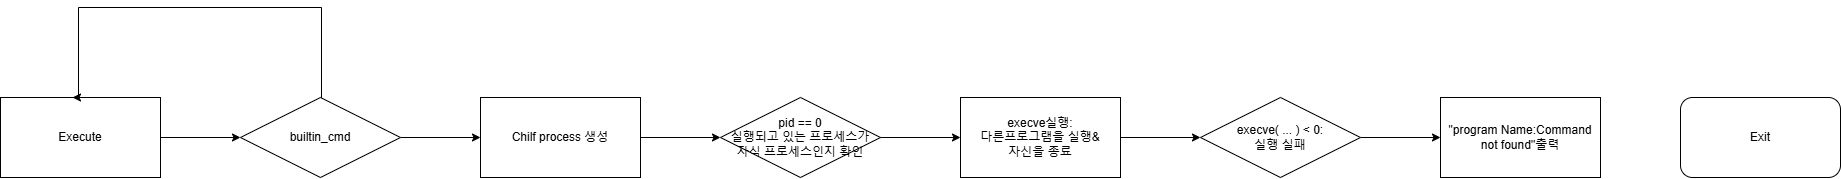

The diagram above was exported from draw.io. Its source (the exported page's mxGraphModel, read from the mxfile embedded in the PNG):
<mxGraphModel dx="1706" dy="669" grid="1" gridSize="10" guides="1" tooltips="1" connect="1" arrows="1" fold="1" page="1" pageScale="1" pageWidth="3300" pageHeight="4681" math="0" shadow="0">
  <root>
    <mxCell id="0" />
    <mxCell id="1" parent="0" />
    <mxCell id="cy9_ewCxF3x80U1FJxl7-5" style="edgeStyle=orthogonalEdgeStyle;rounded=0;orthogonalLoop=1;jettySize=auto;html=1;entryX=0;entryY=0.5;entryDx=0;entryDy=0;" edge="1" parent="1" source="cy9_ewCxF3x80U1FJxl7-1" target="cy9_ewCxF3x80U1FJxl7-2">
      <mxGeometry relative="1" as="geometry" />
    </mxCell>
    <mxCell id="cy9_ewCxF3x80U1FJxl7-1" value="Execute" style="rounded=0;whiteSpace=wrap;html=1;" vertex="1" parent="1">
      <mxGeometry x="640" y="440" width="160" height="80" as="geometry" />
    </mxCell>
    <mxCell id="cy9_ewCxF3x80U1FJxl7-3" style="edgeStyle=orthogonalEdgeStyle;rounded=0;orthogonalLoop=1;jettySize=auto;html=1;entryX=0.45;entryY=0;entryDx=0;entryDy=0;entryPerimeter=0;" edge="1" parent="1" source="cy9_ewCxF3x80U1FJxl7-2" target="cy9_ewCxF3x80U1FJxl7-1">
      <mxGeometry relative="1" as="geometry">
        <mxPoint x="720" y="350" as="targetPoint" />
        <Array as="points">
          <mxPoint x="961" y="350" />
          <mxPoint x="718" y="350" />
        </Array>
      </mxGeometry>
    </mxCell>
    <mxCell id="cy9_ewCxF3x80U1FJxl7-20" style="edgeStyle=orthogonalEdgeStyle;rounded=0;orthogonalLoop=1;jettySize=auto;html=1;" edge="1" parent="1" source="cy9_ewCxF3x80U1FJxl7-2" target="cy9_ewCxF3x80U1FJxl7-15">
      <mxGeometry relative="1" as="geometry" />
    </mxCell>
    <mxCell id="cy9_ewCxF3x80U1FJxl7-2" value="builtin_cmd" style="rhombus;whiteSpace=wrap;html=1;" vertex="1" parent="1">
      <mxGeometry x="880" y="440" width="160" height="80" as="geometry" />
    </mxCell>
    <mxCell id="cy9_ewCxF3x80U1FJxl7-6" value="Exit" style="rounded=1;whiteSpace=wrap;html=1;" vertex="1" parent="1">
      <mxGeometry x="2320" y="440" width="160" height="80" as="geometry" />
    </mxCell>
    <mxCell id="cy9_ewCxF3x80U1FJxl7-22" style="edgeStyle=orthogonalEdgeStyle;rounded=0;orthogonalLoop=1;jettySize=auto;html=1;" edge="1" parent="1" source="cy9_ewCxF3x80U1FJxl7-10" target="cy9_ewCxF3x80U1FJxl7-16">
      <mxGeometry relative="1" as="geometry" />
    </mxCell>
    <mxCell id="cy9_ewCxF3x80U1FJxl7-10" value="pid == 0&lt;br&gt;실행되고 있는 프로세스가 &lt;br&gt;자식 프로세스인지 확인" style="rhombus;whiteSpace=wrap;html=1;" vertex="1" parent="1">
      <mxGeometry x="1360" y="440" width="160" height="80" as="geometry" />
    </mxCell>
    <mxCell id="cy9_ewCxF3x80U1FJxl7-24" style="edgeStyle=orthogonalEdgeStyle;rounded=0;orthogonalLoop=1;jettySize=auto;html=1;" edge="1" parent="1" source="cy9_ewCxF3x80U1FJxl7-11" target="cy9_ewCxF3x80U1FJxl7-18">
      <mxGeometry relative="1" as="geometry" />
    </mxCell>
    <mxCell id="cy9_ewCxF3x80U1FJxl7-11" value="execve( ... ) &amp;lt; 0:&lt;br&gt;실행 실패" style="rhombus;whiteSpace=wrap;html=1;" vertex="1" parent="1">
      <mxGeometry x="1840" y="440" width="160" height="80" as="geometry" />
    </mxCell>
    <mxCell id="cy9_ewCxF3x80U1FJxl7-21" style="edgeStyle=orthogonalEdgeStyle;rounded=0;orthogonalLoop=1;jettySize=auto;html=1;" edge="1" parent="1" source="cy9_ewCxF3x80U1FJxl7-15" target="cy9_ewCxF3x80U1FJxl7-10">
      <mxGeometry relative="1" as="geometry" />
    </mxCell>
    <mxCell id="cy9_ewCxF3x80U1FJxl7-15" value="Chilf process 생성" style="rounded=0;whiteSpace=wrap;html=1;" vertex="1" parent="1">
      <mxGeometry x="1120" y="440" width="160" height="80" as="geometry" />
    </mxCell>
    <mxCell id="cy9_ewCxF3x80U1FJxl7-23" style="edgeStyle=orthogonalEdgeStyle;rounded=0;orthogonalLoop=1;jettySize=auto;html=1;" edge="1" parent="1" source="cy9_ewCxF3x80U1FJxl7-16" target="cy9_ewCxF3x80U1FJxl7-11">
      <mxGeometry relative="1" as="geometry" />
    </mxCell>
    <mxCell id="cy9_ewCxF3x80U1FJxl7-16" value="execve실행:&lt;br&gt;다른프로그램을 실행&amp;amp;&lt;br&gt;자신을 종료" style="rounded=0;whiteSpace=wrap;html=1;" vertex="1" parent="1">
      <mxGeometry x="1600" y="440" width="160" height="80" as="geometry" />
    </mxCell>
    <mxCell id="cy9_ewCxF3x80U1FJxl7-18" value="&quot;program Name:Command not found&lt;span style=&quot;background-color: initial;&quot;&gt;&quot;출력&lt;/span&gt;" style="rounded=0;whiteSpace=wrap;html=1;" vertex="1" parent="1">
      <mxGeometry x="2080" y="440" width="160" height="80" as="geometry" />
    </mxCell>
  </root>
</mxGraphModel>